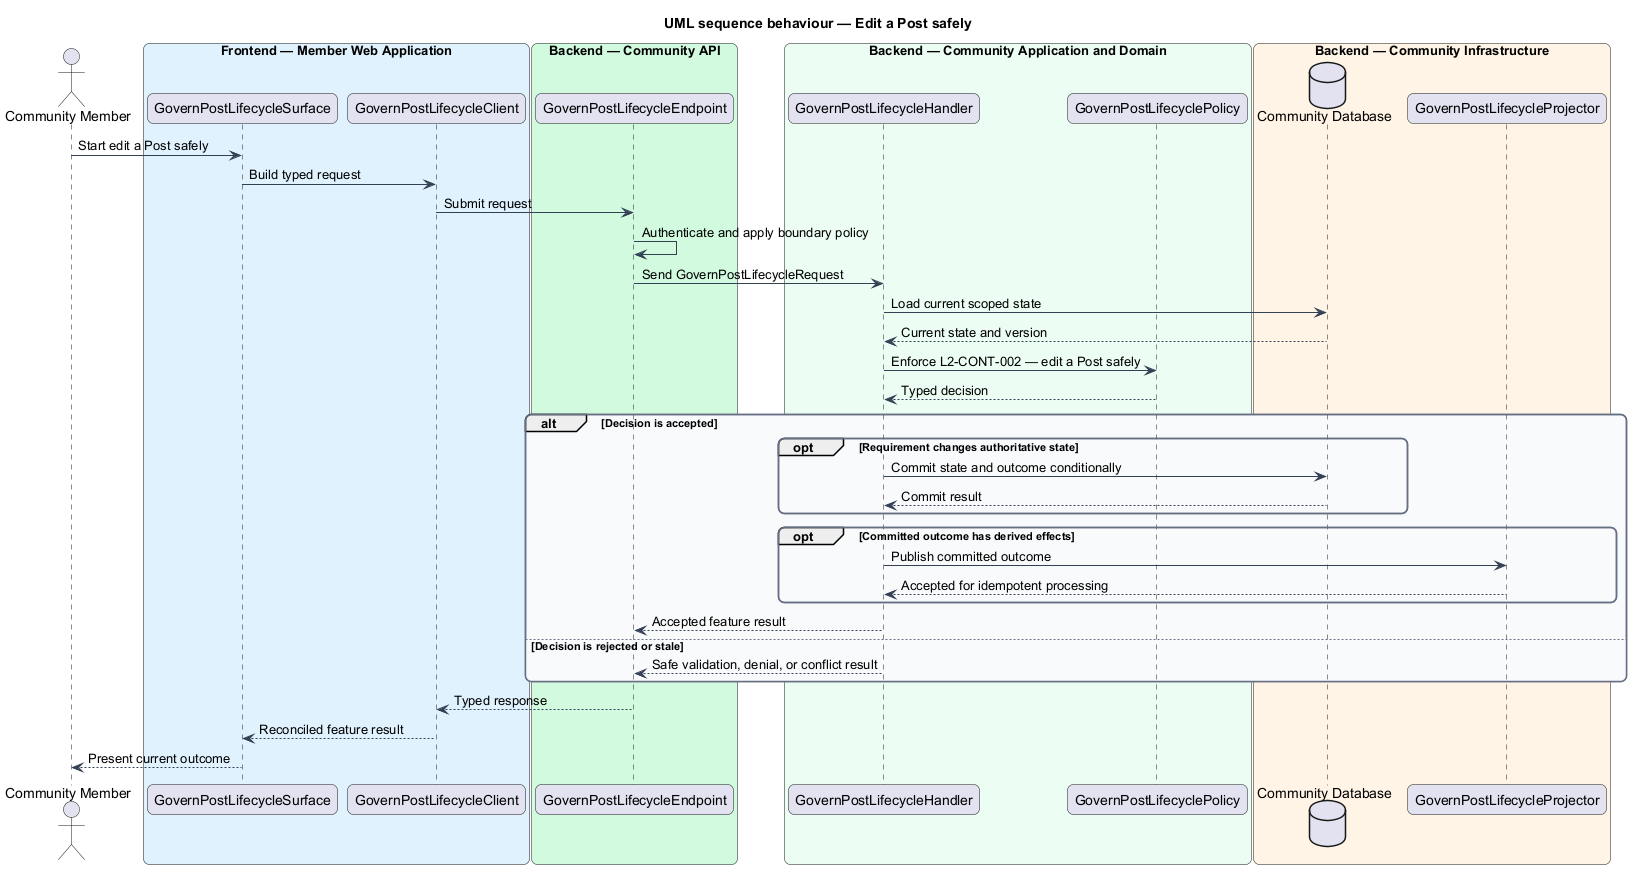

The diagram above was rendered by PlantUML. Its source (embedded in the PNG):
@startuml
title UML sequence behaviour — Edit a Post safely
skinparam backgroundColor #FFFFFF
skinparam shadowing false
skinparam roundcorner 12
skinparam defaultFontName Arial
skinparam ArrowColor #344054
skinparam rectangle {
  BorderColor #344054
  FontColor #101828
}
skinparam package {
  BorderColor #667085
  FontColor #101828
  BackgroundColor #F9FAFB
}
actor "Community Member" as actor
box "Frontend — Member Web Application" #E0F2FE
  participant "GovernPostLifecycleSurface" as surface
  participant "GovernPostLifecycleClient" as client
end box
box "Backend — Community API" #D1FADF
  participant "GovernPostLifecycleEndpoint" as endpoint
end box
box "Backend — Community Application and Domain" #ECFDF3
  participant "GovernPostLifecycleHandler" as handler
  participant "GovernPostLifecyclePolicy" as policy
end box
box "Backend — Community Infrastructure" #FFF4E5
  database "Community Database" as store
  participant "GovernPostLifecycleProjector" as projector
end box

actor -> surface : Start edit a Post safely
surface -> client : Build typed request
client -> endpoint : Submit request
endpoint -> endpoint : Authenticate and apply boundary policy
endpoint -> handler : Send GovernPostLifecycleRequest
handler -> store : Load current scoped state
store --> handler : Current state and version
handler -> policy : Enforce L2-CONT-002 — edit a Post safely
policy --> handler : Typed decision
alt Decision is accepted
  opt Requirement changes authoritative state
    handler -> store : Commit state and outcome conditionally
    store --> handler : Commit result
  end
  opt Committed outcome has derived effects
    handler -> projector : Publish committed outcome
    projector --> handler : Accepted for idempotent processing
  end
  handler --> endpoint : Accepted feature result
else Decision is rejected or stale
  handler --> endpoint : Safe validation, denial, or conflict result
end
endpoint --> client : Typed response
client --> surface : Reconciled feature result
surface --> actor : Present current outcome
@enduml